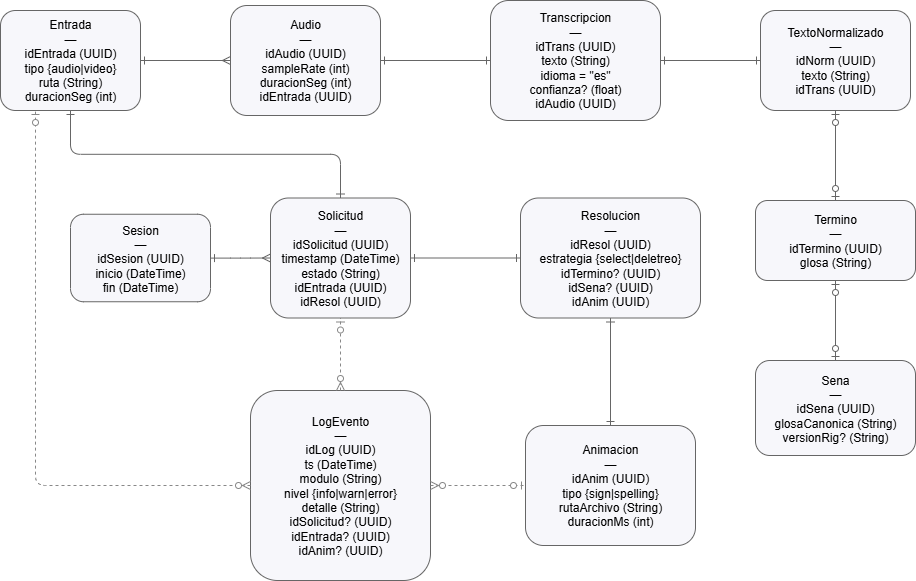

The diagram above was exported from draw.io. Its source (the exported page's mxGraphModel, read from the mxfile embedded in the PNG):
<mxGraphModel dx="1281" dy="527" grid="1" gridSize="10" guides="1" tooltips="1" connect="1" arrows="1" fold="1" page="1" pageScale="1" pageWidth="1100" pageHeight="850" background="#ffffff" math="0" shadow="0">
  <root>
    <mxCell id="0" />
    <mxCell id="1" parent="0" />
    <mxCell id="Entrada" value="Entrada&#10;—&#10;idEntrada (UUID)&#10;tipo {audio|video}&#10;ruta (String)&#10;duracionSeg (int)" style="rounded=1;whiteSpace=wrap;html=1;fillColor=#f7f7fb;strokeColor=#666666;" parent="1" vertex="1">
      <mxGeometry x="80" y="80" width="140" height="100" as="geometry" />
    </mxCell>
    <mxCell id="Audio" value="Audio&#10;—&#10;idAudio (UUID)&#10;sampleRate (int)&#10;duracionSeg (int)&#10;idEntrada (UUID)" style="rounded=1;whiteSpace=wrap;html=1;fillColor=#f7f7fb;strokeColor=#666666;" parent="1" vertex="1">
      <mxGeometry x="310" y="75" width="150" height="110" as="geometry" />
    </mxCell>
    <mxCell id="Transcripcion" value="Transcripcion&#10;—&#10;idTrans (UUID)&#10;texto (String)&#10;idioma = &quot;es&quot;&#10;confianza? (float)&#10;idAudio (UUID)" style="rounded=1;whiteSpace=wrap;html=1;fillColor=#f7f7fb;strokeColor=#666666;" parent="1" vertex="1">
      <mxGeometry x="570" y="70" width="170" height="120" as="geometry" />
    </mxCell>
    <mxCell id="TextoNorm" value="TextoNormalizado&#10;—&#10;idNorm (UUID)&#10;texto (String)&#10;idTrans (UUID)" style="rounded=1;whiteSpace=wrap;html=1;fillColor=#f7f7fb;strokeColor=#666666;" parent="1" vertex="1">
      <mxGeometry x="840" y="80" width="150" height="100" as="geometry" />
    </mxCell>
    <mxCell id="Termino" value="Termino&#10;—&#10;idTermino (UUID)&#10;glosa (String)" style="rounded=1;whiteSpace=wrap;html=1;fillColor=#f7f7fb;strokeColor=#666666;" parent="1" vertex="1">
      <mxGeometry x="835" y="270" width="160" height="80" as="geometry" />
    </mxCell>
    <mxCell id="Sena" value="Sena&#10;—&#10;idSena (UUID)&#10;glosaCanonica (String)&#10;versionRig? (String)" style="rounded=1;whiteSpace=wrap;html=1;fillColor=#f7f7fb;strokeColor=#666666;" parent="1" vertex="1">
      <mxGeometry x="835" y="430" width="160" height="95" as="geometry" />
    </mxCell>
    <mxCell id="Anim" value="Animacion&#10;—&#10;idAnim (UUID)&#10;tipo {sign|spelling}&#10;rutaArchivo (String)&#10;duracionMs (int)" style="rounded=1;whiteSpace=wrap;html=1;fillColor=#f7f7fb;strokeColor=#666666;" parent="1" vertex="1">
      <mxGeometry x="605" y="495" width="170" height="120" as="geometry" />
    </mxCell>
    <mxCell id="Resol" value="Resolucion&#10;—&#10;idResol (UUID)&#10;estrategia {select|deletreo}&#10;idTermino? (UUID)&#10;idSena? (UUID)&#10;idAnim (UUID)" style="rounded=1;whiteSpace=wrap;html=1;fillColor=#f7f7fb;strokeColor=#666666;" parent="1" vertex="1">
      <mxGeometry x="600" y="267.5" width="180" height="120" as="geometry" />
    </mxCell>
    <mxCell id="Sol" value="Solicitud&#10;—&#10;idSolicitud (UUID)&#10;timestamp (DateTime)&#10;estado (String)&#10;idEntrada (UUID)&#10;idResol (UUID)" style="rounded=1;whiteSpace=wrap;html=1;fillColor=#f7f7fb;strokeColor=#666666;" parent="1" vertex="1">
      <mxGeometry x="350" y="267.5" width="140" height="120" as="geometry" />
    </mxCell>
    <mxCell id="Sesion" value="Sesion&#10;—&#10;idSesion (UUID)&#10;inicio (DateTime)&#10;fin (DateTime)" style="rounded=1;whiteSpace=wrap;html=1;fillColor=#f7f7fb;strokeColor=#666666;" parent="1" vertex="1">
      <mxGeometry x="150" y="283.75" width="140" height="87.5" as="geometry" />
    </mxCell>
    <mxCell id="Log" value="LogEvento&#10;—&#10;idLog (UUID)&#10;ts (DateTime)&#10;modulo (String)&#10;nivel {info|warn|error}&#10;detalle (String)&#10;idSolicitud? (UUID)&#10;idEntrada? (UUID)&#10;idAnim? (UUID)" style="rounded=1;whiteSpace=wrap;html=1;fillColor=#f7f7fb;strokeColor=#666666;" parent="1" vertex="1">
      <mxGeometry x="330" y="460" width="180" height="190" as="geometry" />
    </mxCell>
    <mxCell id="r1" style="edgeStyle=orthogonalEdgeStyle;startArrow=ERone;endArrow=ERmany;endFill=1;startFill=0;strokeColor=#666666;" parent="1" source="Entrada" target="Audio" edge="1">
      <mxGeometry relative="1" as="geometry" />
    </mxCell>
    <mxCell id="r2" style="edgeStyle=orthogonalEdgeStyle;startArrow=ERone;endArrow=ERone;endFill=0;startFill=0;strokeColor=#666666;" parent="1" source="Audio" target="Transcripcion" edge="1">
      <mxGeometry relative="1" as="geometry" />
    </mxCell>
    <mxCell id="r3" style="edgeStyle=orthogonalEdgeStyle;startArrow=ERone;endArrow=ERone;endFill=0;startFill=0;strokeColor=#666666;" parent="1" source="Transcripcion" target="TextoNorm" edge="1">
      <mxGeometry relative="1" as="geometry" />
    </mxCell>
    <mxCell id="r4" style="edgeStyle=orthogonalEdgeStyle;startArrow=ERzeroToOne;endArrow=ERzeroToOne;endFill=1;startFill=1;strokeColor=#666666;" parent="1" source="TextoNorm" target="Termino" edge="1">
      <mxGeometry relative="1" as="geometry" />
    </mxCell>
    <mxCell id="r5" style="edgeStyle=orthogonalEdgeStyle;startArrow=ERzeroToOne;endArrow=ERzeroToOne;endFill=1;startFill=1;strokeColor=#666666;" parent="1" source="Termino" target="Sena" edge="1">
      <mxGeometry relative="1" as="geometry" />
    </mxCell>
    <mxCell id="r6" style="edgeStyle=orthogonalEdgeStyle;startArrow=ERone;endArrow=ERone;endFill=0;startFill=0;strokeColor=#666666;" parent="1" source="Resol" target="Anim" edge="1">
      <mxGeometry relative="1" as="geometry" />
    </mxCell>
    <mxCell id="r7" style="edgeStyle=orthogonalEdgeStyle;startArrow=ERone;endArrow=ERone;endFill=0;startFill=0;strokeColor=#666666;exitX=0.5;exitY=0;exitDx=0;exitDy=0;" parent="1" source="Sol" target="Entrada" edge="1">
      <mxGeometry relative="1" as="geometry" />
    </mxCell>
    <mxCell id="r8" style="edgeStyle=orthogonalEdgeStyle;startArrow=ERone;endArrow=ERone;endFill=0;startFill=0;strokeColor=#666666;" parent="1" source="Sol" target="Resol" edge="1">
      <mxGeometry relative="1" as="geometry" />
    </mxCell>
    <mxCell id="r9" style="edgeStyle=orthogonalEdgeStyle;startArrow=ERone;endArrow=ERmany;endFill=1;startFill=0;strokeColor=#666666;" parent="1" source="Sesion" target="Sol" edge="1">
      <mxGeometry relative="1" as="geometry" />
    </mxCell>
    <mxCell id="r10" style="edgeStyle=orthogonalEdgeStyle;startArrow=ERzeroToMany;endArrow=ERzeroToOne;startFill=1;endFill=1;strokeColor=#888888;dashed=1;" parent="1" source="Log" target="Sol" edge="1">
      <mxGeometry relative="1" as="geometry" />
    </mxCell>
    <mxCell id="r11" style="edgeStyle=orthogonalEdgeStyle;startArrow=ERzeroToMany;endArrow=ERzeroToOne;startFill=1;endFill=1;strokeColor=#888888;dashed=1;entryX=0.25;entryY=1;entryDx=0;entryDy=0;" parent="1" source="Log" target="Entrada" edge="1">
      <mxGeometry relative="1" as="geometry" />
    </mxCell>
    <mxCell id="r12" style="edgeStyle=orthogonalEdgeStyle;startArrow=ERzeroToMany;endArrow=ERzeroToOne;startFill=1;endFill=1;strokeColor=#888888;dashed=1;" parent="1" source="Log" target="Anim" edge="1">
      <mxGeometry relative="1" as="geometry" />
    </mxCell>
  </root>
</mxGraphModel>